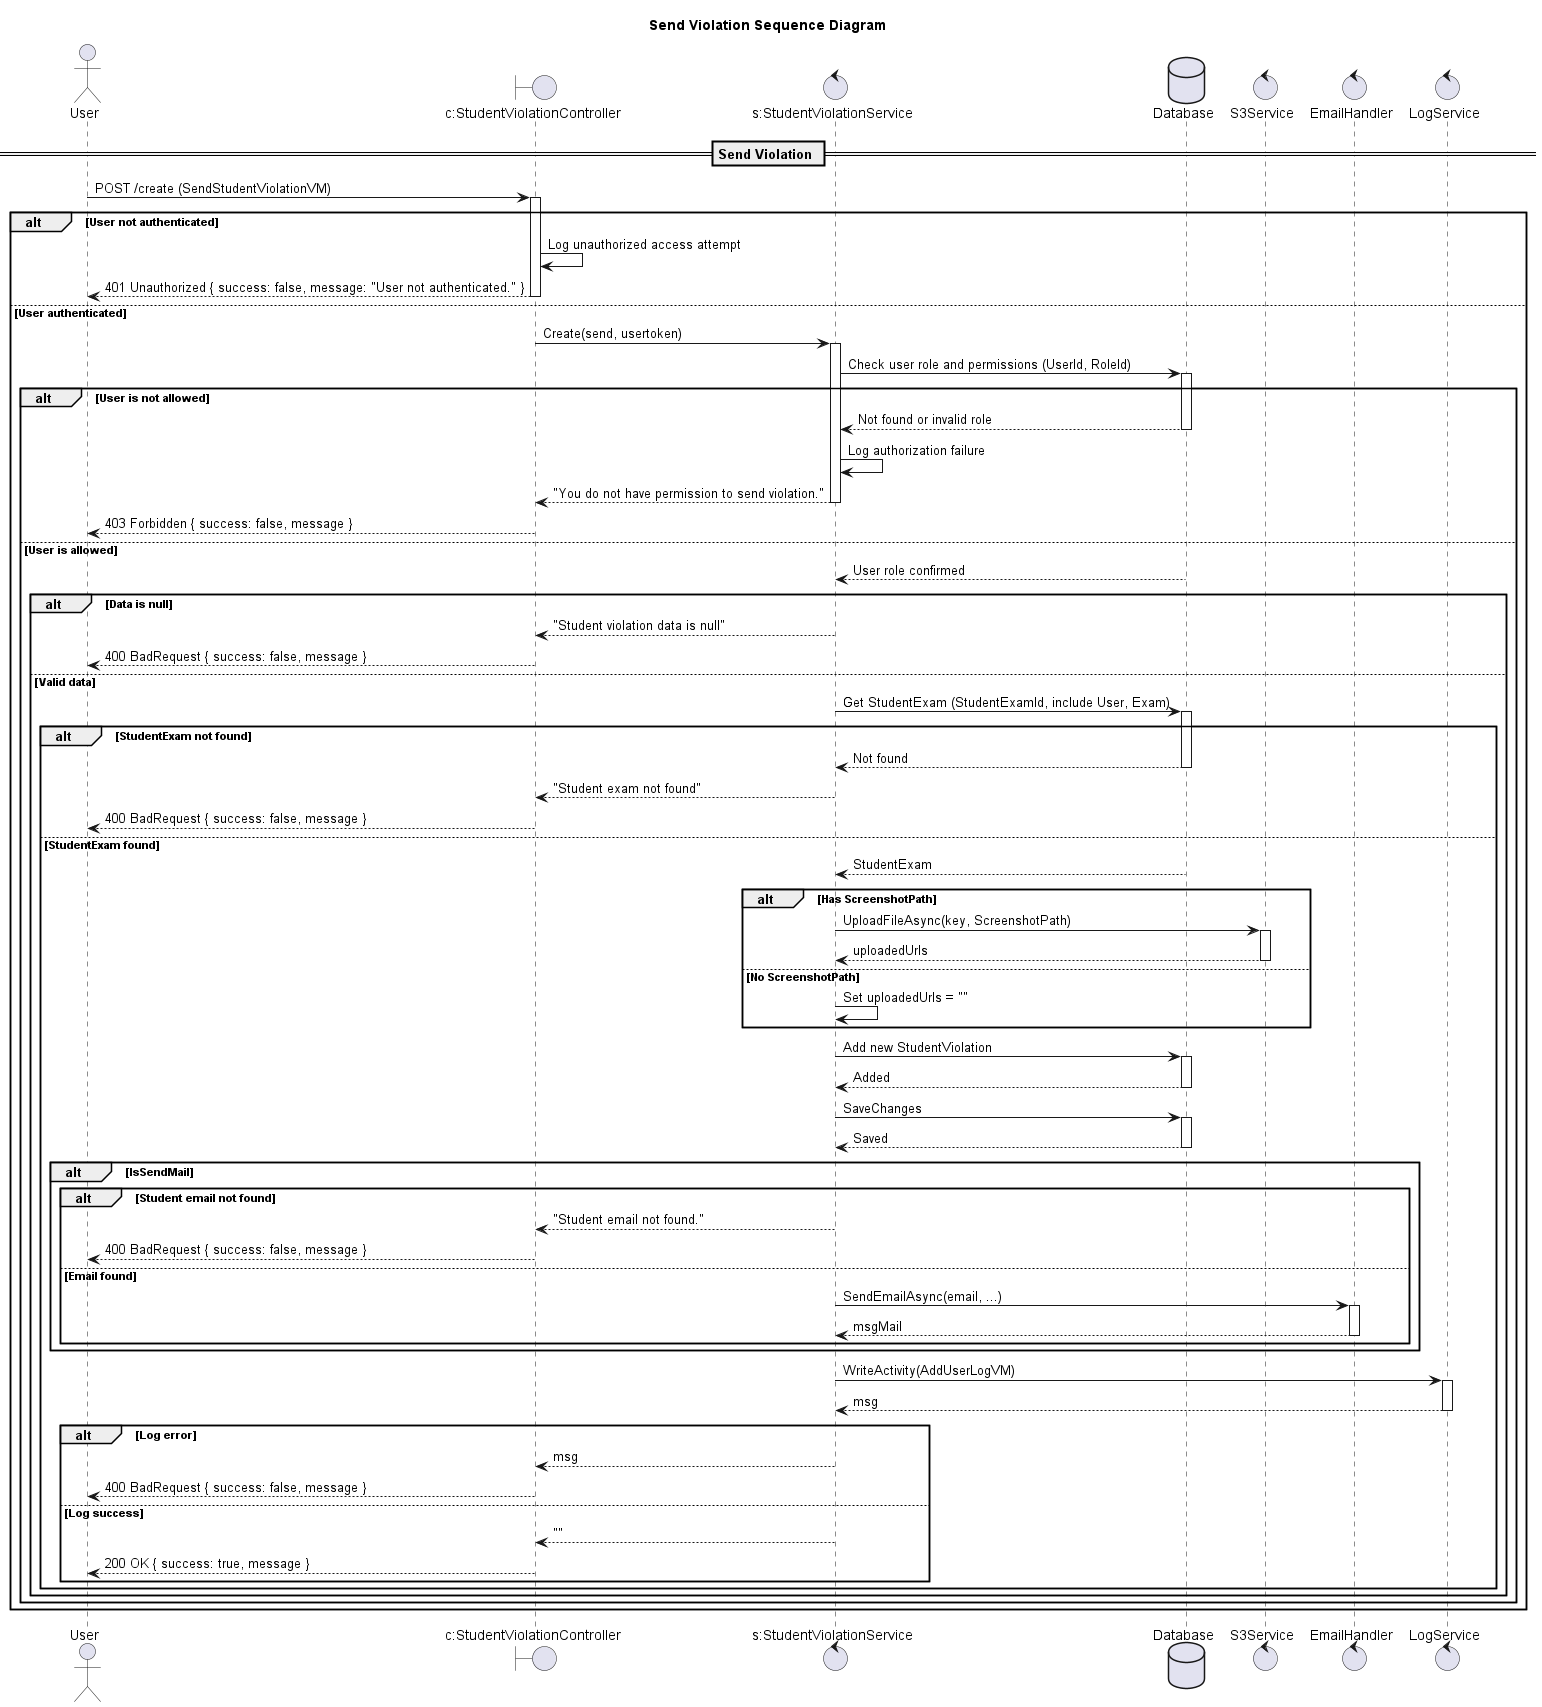

The diagram above was rendered by PlantUML. Its source (embedded in the PNG):
@startuml

title Send Violation Sequence Diagram

actor "User" as Client
boundary "c:StudentViolationController" as Controller
control "s:StudentViolationService" as Service
database "Database" as DB
control "S3Service" as S3
control "EmailHandler" as Email
control "LogService" as Log

== Send Violation ==

Client -> Controller: POST /create (SendStudentViolationVM)
activate Controller

alt User not authenticated
    Controller -> Controller: Log unauthorized access attempt
    Controller --> Client: 401 Unauthorized { success: false, message: "User not authenticated." }
    deactivate Controller
else User authenticated
    Controller -> Service: Create(send, usertoken)
    activate Service

    Service -> DB: Check user role and permissions (UserId, RoleId)
    activate DB
    alt User is not allowed
        DB --> Service: Not found or invalid role
        deactivate DB
        Service -> Service: Log authorization failure
        Service --> Controller: "You do not have permission to send violation."
        deactivate Service
        Controller --> Client: 403 Forbidden { success: false, message }
        deactivate Controller
    else User is allowed
        DB --> Service: User role confirmed
        deactivate DB

        alt Data is null
            Service --> Controller: "Student violation data is null"
            deactivate Service
            Controller --> Client: 400 BadRequest { success: false, message }
            deactivate Controller
        else Valid data
            Service -> DB: Get StudentExam (StudentExamId, include User, Exam)
            activate DB
            alt StudentExam not found
                DB --> Service: Not found
                deactivate DB
                Service --> Controller: "Student exam not found"
                deactivate Service
                Controller --> Client: 400 BadRequest { success: false, message }
                deactivate Controller
            else StudentExam found
                DB --> Service: StudentExam
                deactivate DB
                alt Has ScreenshotPath
                    Service -> S3: UploadFileAsync(key, ScreenshotPath)
                    activate S3
                    S3 --> Service: uploadedUrls
                    deactivate S3
                else No ScreenshotPath
                    Service -> Service: Set uploadedUrls = ""
                end alt
                Service -> DB: Add new StudentViolation
                activate DB
                DB --> Service: Added
                deactivate DB
                Service -> DB: SaveChanges
                activate DB
                DB --> Service: Saved
                deactivate DB
                alt IsSendMail
                    alt Student email not found
                        Service --> Controller: "Student email not found."
                        deactivate Service
                        Controller --> Client: 400 BadRequest { success: false, message }
                        deactivate Controller
                    else Email found
                        Service -> Email: SendEmailAsync(email, ...)
                        activate Email
                        Email --> Service: msgMail
                        deactivate Email
                    end alt
                end alt
                Service -> Log: WriteActivity(AddUserLogVM)
                activate Log
                Log --> Service: msg
                deactivate Log
                alt Log error
                    Service --> Controller: msg
                    deactivate Service
                    Controller --> Client: 400 BadRequest { success: false, message }
                    deactivate Controller
                else Log success
                    Service --> Controller: ""
                    deactivate Service
                    Controller --> Client: 200 OK { success: true, message }
                    deactivate Controller
                end alt
            end alt
        end alt
    end alt
end alt

@enduml